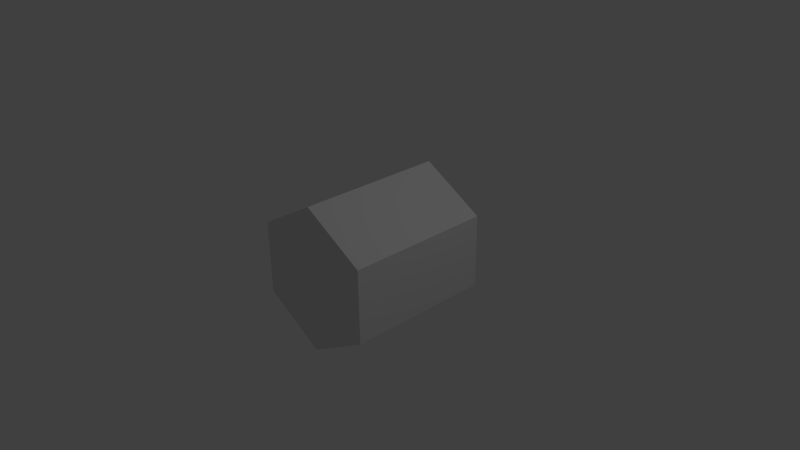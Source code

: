# Source: cylinder-6.blend  (saved by Blender 2.74.0; exported with 4.5.12 LTS)
import bpy
from mathutils import Matrix  # noqa: F401  (used for matrix-valued properties, if any)

bpy.ops.wm.read_factory_settings(use_empty=True)
scene = bpy.context.scene
scene.name = 'Scene'

# ---- collections
col_collection_1 = bpy.data.collections.new('Collection 1'); scene.collection.children.link(col_collection_1)

# ---- world
world_world = bpy.data.worlds.new('World'); scene.world = world_world
world_world.color = (0.05088, 0.05088, 0.05088)
world_world.use_sun_shadow = False
world_world.sun_shadow_jitter_overblur = 0.0
world_world.cycles.sampling_method = 'MANUAL'
world_world.cycles.sample_map_resolution = 256

# ---- cameras
cam_camera = bpy.data.cameras.new('Camera')
cam_camera.clip_end = 100.0
cam_camera.lens = 35.0
cam_camera.sensor_width = 32.0
cam_camera.sensor_height = 18.0
cam_camera.ortho_scale = 7.314
cam_camera.dof.focus_distance = 0.0
cam_camera.dof.aperture_fstop = 128.0

# ---- lights
light_lamp = bpy.data.lights.new('Lamp', 'POINT')
light_lamp.transmission_factor = 0.0
light_lamp.cutoff_distance = 30.0
light_lamp.energy = 100.0
light_lamp.shadow_buffer_clip_start = 1.001
light_lamp.shadow_soft_size = 0.1
light_lamp.shadow_maximum_resolution = 0.006
light_lamp.use_absolute_resolution = True
light_lamp.cycles.use_multiple_importance_sampling = False

# ---- meshes
me_cylinder_003 = bpy.data.meshes.new('Cylinder.003')
me_cylinder_003.from_pydata([(0.0, 1.0, 1.0), (0.0, -1.0, 1.0), (0.866, 1.0, 0.5), (0.866, -1.0, 0.5), (0.866, 1.0, -0.5), (0.866, -1.0, -0.5), (-8.742e-08, 1.0, -1.0), (-8.742e-08, -1.0, -1.0), (-0.866, 1.0, -0.5), (-0.866, -1.0, -0.5), (-0.866, 1.0, 0.5), (-0.866, -1.0, 0.5)], [], [(0, 1, 3, 2), (2, 3, 5, 4), (4, 5, 7, 6), (6, 7, 9, 8), (3, 1, 11, 9, 7, 5), (10, 11, 1, 0), (8, 9, 11, 10), (0, 2, 4, 6, 8, 10)])
me_cylinder_003.use_remesh_preserve_volume = False
me_cylinder_003.use_remesh_preserve_attributes = False
me_cylinder_003.use_mirror_vertex_groups = False
me_cylinder_003.update()

# ---- objects
ob_cylinder_6 = bpy.data.objects.new('Cylinder-6', me_cylinder_003)
ob_lamp = bpy.data.objects.new('Lamp', light_lamp)
ob_camera = bpy.data.objects.new('Camera', cam_camera)

# ---- transforms, parenting, visibility, modifiers, constraints
ob_cylinder_6.location = (0.0, 0.0, 0.0)
ob_cylinder_6.lineart.crease_threshold = 0.0
ob_lamp.location = (4.076, 1.005, 5.904)
ob_lamp.rotation_euler = (0.6503, 0.05522, 1.866)
ob_lamp.lock_rotations_4d = False
ob_lamp.empty_display_type = 'ARROWS'
ob_lamp.color = (0.0, 0.0, 0.0, 0.0)
ob_lamp.lineart.crease_threshold = 0.0
ob_camera.location = (7.481, -6.508, 5.344)
ob_camera.rotation_euler = (1.109, 0.01082, 0.8149)
ob_camera.lock_rotations_4d = False
ob_camera.empty_display_type = 'ARROWS'
ob_camera.color = (0.0, 0.0, 0.0, 0.0)
ob_camera.display_type = 'WIRE'
ob_camera.lineart.crease_threshold = 0.0

# ---- collection membership
col_collection_1.objects.link(ob_cylinder_6)
col_collection_1.objects.link(ob_lamp)
col_collection_1.objects.link(ob_camera)

# ---- scene / render settings (as saved in the file)
scene.camera = ob_camera
scene.frame_start = 1; scene.frame_end = 250; scene.frame_set(1)
scene.render.engine = 'BLENDER_EEVEE_NEXT'
scene.render.resolution_percentage = 50
scene.render.dither_intensity = 0.0
scene.cycles.use_denoising = False
scene.cycles.samples = 10
scene.cycles.sampling_pattern = 'TABULATED_SOBOL'
scene.cycles.light_sampling_threshold = 0.0
scene.cycles.use_adaptive_sampling = False
scene.cycles.use_light_tree = False
scene.cycles.blur_glossy = 0.0
scene.cycles.pixel_filter_type = 'GAUSSIAN'
scene.cycles.sample_clamp_indirect = 0.0
scene.view_settings.view_transform = 'Standard'
bpy.context.view_layer.update()
